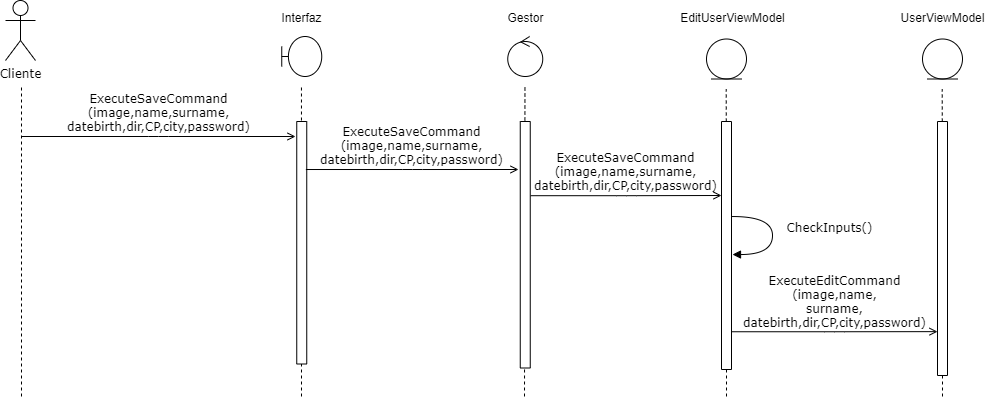

The diagram above was exported from draw.io. Its source (the exported page's mxGraphModel, read from the mxfile embedded in the PNG):
<mxGraphModel dx="1422" dy="1633" grid="1" gridSize="10" guides="1" tooltips="1" connect="1" arrows="1" fold="1" page="1" pageScale="1" pageWidth="1100" pageHeight="850" background="#ffffff" math="0" shadow="0">
  <root>
    <mxCell id="0" />
    <mxCell id="1" parent="0" />
    <mxCell id="lYUfegFnMN3LZDphR03x-1" value="Cliente" style="shape=umlActor;verticalLabelPosition=bottom;labelBackgroundColor=#ffffff;verticalAlign=top;html=1;outlineConnect=0;rounded=1;shadow=0;comic=0;strokeWidth=1;fontFamily=Verdana;" parent="1" vertex="1">
      <mxGeometry x="40" y="-766" width="30" height="60" as="geometry" />
    </mxCell>
    <mxCell id="lYUfegFnMN3LZDphR03x-2" value="" style="endArrow=none;dashed=1;html=1;fontFamily=Verdana;" parent="1" edge="1">
      <mxGeometry width="50" height="50" relative="1" as="geometry">
        <mxPoint x="56" y="-370" as="sourcePoint" />
        <mxPoint x="55.99999999999977" y="-680" as="targetPoint" />
      </mxGeometry>
    </mxCell>
    <mxCell id="lYUfegFnMN3LZDphR03x-3" value="" style="endArrow=none;dashed=1;html=1;fontFamily=Verdana;" parent="1" edge="1">
      <mxGeometry width="50" height="50" relative="1" as="geometry">
        <mxPoint x="336" y="-370" as="sourcePoint" />
        <mxPoint x="335.96000000000004" y="-680" as="targetPoint" />
      </mxGeometry>
    </mxCell>
    <mxCell id="lYUfegFnMN3LZDphR03x-4" value="" style="rounded=0;whiteSpace=wrap;html=1;rotation=-90;" parent="1" vertex="1">
      <mxGeometry x="215" y="-528.75" width="242.5" height="10" as="geometry" />
    </mxCell>
    <mxCell id="lYUfegFnMN3LZDphR03x-5" value="ExecuteSaveCommand&lt;br&gt;(image,name,surname,&lt;br&gt;datebirth,dir,CP,city,password)" style="html=1;verticalAlign=bottom;endArrow=open;labelBackgroundColor=none;fontFamily=Verdana;fontSize=12;edgeStyle=elbowEdgeStyle;elbow=horizontal;endFill=0;" parent="1" edge="1">
      <mxGeometry relative="1" as="geometry">
        <mxPoint x="55.99999999999977" y="-630" as="sourcePoint" />
        <mxPoint x="330" y="-630" as="targetPoint" />
      </mxGeometry>
    </mxCell>
    <mxCell id="lYUfegFnMN3LZDphR03x-6" value="" style="shape=umlBoundary;whiteSpace=wrap;html=1;rounded=1;shadow=0;comic=0;strokeWidth=1;fontFamily=Verdana;" parent="1" vertex="1">
      <mxGeometry x="316.25" y="-730" width="40" height="40" as="geometry" />
    </mxCell>
    <mxCell id="lYUfegFnMN3LZDphR03x-7" value="" style="ellipse;shape=umlControl;whiteSpace=wrap;html=1;rounded=1;shadow=0;comic=0;strokeWidth=1;fontFamily=Verdana;" parent="1" vertex="1">
      <mxGeometry x="542.25" y="-730" width="35" height="40" as="geometry" />
    </mxCell>
    <mxCell id="lYUfegFnMN3LZDphR03x-8" value="" style="endArrow=none;dashed=1;html=1;fontFamily=Verdana;" parent="1" edge="1">
      <mxGeometry width="50" height="50" relative="1" as="geometry">
        <mxPoint x="559" y="-370" as="sourcePoint" />
        <mxPoint x="559.46" y="-680" as="targetPoint" />
      </mxGeometry>
    </mxCell>
    <mxCell id="lYUfegFnMN3LZDphR03x-9" value="" style="rounded=0;whiteSpace=wrap;html=1;rotation=-90;" parent="1" vertex="1">
      <mxGeometry x="436.5" y="-526.75" width="246.5" height="10" as="geometry" />
    </mxCell>
    <mxCell id="lYUfegFnMN3LZDphR03x-10" value="" style="ellipse;shape=umlEntity;whiteSpace=wrap;html=1;rounded=1;shadow=0;comic=0;strokeWidth=1;fontFamily=Verdana;" parent="1" vertex="1">
      <mxGeometry x="741" y="-727.5" width="40" height="40" as="geometry" />
    </mxCell>
    <mxCell id="lYUfegFnMN3LZDphR03x-14" value="" style="endArrow=none;dashed=1;html=1;fontFamily=Verdana;" parent="1" source="lYUfegFnMN3LZDphR03x-18" edge="1">
      <mxGeometry width="50" height="50" relative="1" as="geometry">
        <mxPoint x="760.7100000000003" y="-347.5" as="sourcePoint" />
        <mxPoint x="760.71" y="-677.5" as="targetPoint" />
      </mxGeometry>
    </mxCell>
    <mxCell id="lYUfegFnMN3LZDphR03x-18" value="" style="rounded=0;whiteSpace=wrap;html=1;rotation=-90;" parent="1" vertex="1">
      <mxGeometry x="637" y="-526" width="248" height="10" as="geometry" />
    </mxCell>
    <mxCell id="lYUfegFnMN3LZDphR03x-19" value="" style="endArrow=none;dashed=1;html=1;fontFamily=Verdana;" parent="1" target="lYUfegFnMN3LZDphR03x-18" edge="1">
      <mxGeometry width="50" height="50" relative="1" as="geometry">
        <mxPoint x="761" y="-370" as="sourcePoint" />
        <mxPoint x="760.7100000000003" y="-677.5" as="targetPoint" />
      </mxGeometry>
    </mxCell>
    <mxCell id="lYUfegFnMN3LZDphR03x-25" value="ExecuteSaveCommand&lt;br&gt;(image,name,surname,&lt;br&gt;datebirth,dir,CP,city,password)" style="html=1;verticalAlign=bottom;endArrow=open;labelBackgroundColor=none;fontFamily=Verdana;fontSize=12;edgeStyle=elbowEdgeStyle;elbow=horizontal;exitX=0.802;exitY=0.913;exitDx=0;exitDy=0;exitPerimeter=0;endFill=0;" parent="1" source="lYUfegFnMN3LZDphR03x-4" edge="1">
      <mxGeometry relative="1" as="geometry">
        <mxPoint x="349.9999999999998" y="-609.9" as="sourcePoint" />
        <mxPoint x="553" y="-597" as="targetPoint" />
      </mxGeometry>
    </mxCell>
    <mxCell id="lYUfegFnMN3LZDphR03x-26" value="ExecuteSaveCommand&lt;br&gt;(image,name,surname,&lt;br&gt;datebirth,dir,CP,city,password)" style="html=1;verticalAlign=bottom;endArrow=open;labelBackgroundColor=none;fontFamily=Verdana;fontSize=12;edgeStyle=elbowEdgeStyle;elbow=horizontal;exitX=0.699;exitY=1.046;exitDx=0;exitDy=0;exitPerimeter=0;endFill=0;" parent="1" source="lYUfegFnMN3LZDphR03x-9" edge="1">
      <mxGeometry relative="1" as="geometry">
        <mxPoint x="570.6699999999998" y="-589.9975000000002" as="sourcePoint" />
        <mxPoint x="756" y="-571" as="targetPoint" />
      </mxGeometry>
    </mxCell>
    <mxCell id="8xt5BMqQXujxB8kciAAq-1" value="" style="ellipse;shape=umlEntity;whiteSpace=wrap;html=1;rounded=1;shadow=0;comic=0;strokeWidth=1;fontFamily=Verdana;" parent="1" vertex="1">
      <mxGeometry x="957" y="-727.5" width="40" height="40" as="geometry" />
    </mxCell>
    <mxCell id="8xt5BMqQXujxB8kciAAq-2" value="" style="endArrow=none;dashed=1;html=1;fontFamily=Verdana;" parent="1" source="8xt5BMqQXujxB8kciAAq-3" edge="1">
      <mxGeometry width="50" height="50" relative="1" as="geometry">
        <mxPoint x="976.7100000000003" y="-347.5" as="sourcePoint" />
        <mxPoint x="976.71" y="-677.5" as="targetPoint" />
      </mxGeometry>
    </mxCell>
    <mxCell id="8xt5BMqQXujxB8kciAAq-3" value="" style="rounded=0;whiteSpace=wrap;html=1;rotation=-90;" parent="1" vertex="1">
      <mxGeometry x="850" y="-523" width="254" height="10" as="geometry" />
    </mxCell>
    <mxCell id="8xt5BMqQXujxB8kciAAq-4" value="" style="endArrow=none;dashed=1;html=1;fontFamily=Verdana;" parent="1" target="8xt5BMqQXujxB8kciAAq-3" edge="1">
      <mxGeometry width="50" height="50" relative="1" as="geometry">
        <mxPoint x="977" y="-370" as="sourcePoint" />
        <mxPoint x="976.7100000000003" y="-677.5" as="targetPoint" />
      </mxGeometry>
    </mxCell>
    <mxCell id="8xt5BMqQXujxB8kciAAq-5" value="Interfaz" style="text;html=1;align=center;verticalAlign=middle;resizable=0;points=[];autosize=1;" parent="1" vertex="1">
      <mxGeometry x="306.25" y="-759" width="60" height="20" as="geometry" />
    </mxCell>
    <mxCell id="8xt5BMqQXujxB8kciAAq-6" value="Gestor" style="text;html=1;align=center;verticalAlign=middle;resizable=0;points=[];autosize=1;" parent="1" vertex="1">
      <mxGeometry x="534.75" y="-759" width="50" height="20" as="geometry" />
    </mxCell>
    <mxCell id="8xt5BMqQXujxB8kciAAq-7" value="EditUserViewModel" style="text;html=1;align=center;verticalAlign=middle;resizable=0;points=[];autosize=1;" parent="1" vertex="1">
      <mxGeometry x="706.5" y="-759" width="120" height="20" as="geometry" />
    </mxCell>
    <mxCell id="8xt5BMqQXujxB8kciAAq-8" value="UserViewModel" style="text;html=1;align=center;verticalAlign=middle;resizable=0;points=[];autosize=1;" parent="1" vertex="1">
      <mxGeometry x="927" y="-759" width="100" height="20" as="geometry" />
    </mxCell>
    <mxCell id="8xt5BMqQXujxB8kciAAq-9" value="ExecuteEditCommand&lt;br&gt;(image,name,&lt;br&gt;surname,&lt;br&gt;datebirth,dir,CP,city,password)" style="html=1;verticalAlign=bottom;endArrow=open;labelBackgroundColor=none;fontFamily=Verdana;fontSize=12;edgeStyle=elbowEdgeStyle;elbow=horizontal;exitX=0.791;exitY=0.939;exitDx=0;exitDy=0;exitPerimeter=0;entryX=0.703;entryY=0;entryDx=0;entryDy=0;entryPerimeter=0;endFill=0;" parent="1" edge="1">
      <mxGeometry relative="1" as="geometry">
        <mxPoint x="765.5800000000002" y="-434.74850000000004" as="sourcePoint" />
        <mxPoint x="972" y="-434.86199999999985" as="targetPoint" />
      </mxGeometry>
    </mxCell>
    <mxCell id="8xt5BMqQXujxB8kciAAq-10" value="&lt;p class=&quot;MsoListParagraph&quot; style=&quot;text-indent: -18pt&quot;&gt;&lt;span lang=&quot;EN-GB&quot;&gt;&lt;span style=&quot;font-stretch: normal ; font-size: 7pt ; line-height: normal ; font-family: &amp;#34;times new roman&amp;#34;&quot;&gt;&amp;nbsp;&lt;/span&gt;&lt;/span&gt;&lt;span lang=&quot;EN-GB&quot;&gt;CheckInputs()&lt;/span&gt;&lt;/p&gt;" style="html=1;verticalAlign=bottom;endArrow=block;labelBackgroundColor=none;fontFamily=Verdana;fontSize=12;elbow=vertical;edgeStyle=orthogonalEdgeStyle;curved=1;" parent="1" edge="1">
      <mxGeometry x="0.322" y="-57" relative="1" as="geometry">
        <mxPoint x="767" y="-549.96" as="sourcePoint" />
        <mxPoint x="767" y="-511.96000000000004" as="targetPoint" />
        <Array as="points">
          <mxPoint x="807" y="-550.0600000000001" />
          <mxPoint x="807" y="-512.0600000000001" />
        </Array>
        <mxPoint x="57" y="52" as="offset" />
      </mxGeometry>
    </mxCell>
  </root>
</mxGraphModel>